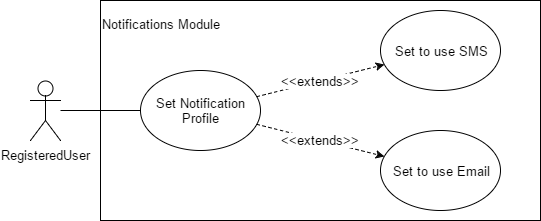

The diagram above was exported from draw.io. Its source (the exported page's mxGraphModel, read from the mxfile embedded in the PNG):
<mxGraphModel dx="872" dy="394" grid="1" gridSize="10" guides="1" tooltips="1" connect="1" arrows="1" fold="1" page="1" pageScale="1" pageWidth="850" pageHeight="1100" background="#ffffff" math="0" shadow="0">
  <root>
    <mxCell id="0" />
    <mxCell id="1" parent="0" />
    <mxCell id="2" value="" style="whiteSpace=wrap;html=1;strokeWidth=1;fontSize=13;align=center;" vertex="1" parent="1">
      <mxGeometry x="200" y="70" width="440" height="220" as="geometry" />
    </mxCell>
    <mxCell id="3" value="RegisteredUser" style="shape=umlActor;verticalLabelPosition=bottom;labelBackgroundColor=#ffffff;verticalAlign=top;html=1;strokeWidth=1;fontSize=13;align=center;" vertex="1" parent="1">
      <mxGeometry x="130" y="150" width="30" height="60" as="geometry" />
    </mxCell>
    <mxCell id="4" value="Set Notification Profile" style="ellipse;whiteSpace=wrap;html=1;strokeWidth=1;fontSize=13;align=center;" vertex="1" parent="1">
      <mxGeometry x="240" y="140" width="120" height="80" as="geometry" />
    </mxCell>
    <mxCell id="5" value="" style="endArrow=none;html=1;fontSize=13;" edge="1" target="4" parent="1">
      <mxGeometry x="160" y="180" width="50" height="50" as="geometry">
        <mxPoint x="160" y="180" as="sourcePoint" />
        <mxPoint x="240" y="30" as="targetPoint" />
      </mxGeometry>
    </mxCell>
    <mxCell id="19" value="Notifications Module" style="text;html=1;fontSize=13;" vertex="1" parent="1">
      <mxGeometry x="200" y="80" width="140" height="30" as="geometry" />
    </mxCell>
    <mxCell id="21" value="Set to use SMS" style="ellipse;whiteSpace=wrap;html=1;strokeWidth=1;fontSize=13;align=center;" vertex="1" parent="1">
      <mxGeometry x="480" y="80" width="120" height="80" as="geometry" />
    </mxCell>
    <mxCell id="22" value="&amp;lt;&amp;lt;extends&amp;gt;&amp;gt;" style="endArrow=classic;html=1;fontSize=13;endFill=1;dashed=1;" edge="1" parent="1" source="4" target="21">
      <mxGeometry x="300" y="200" width="50" height="50" as="geometry">
        <mxPoint x="350.0638912037541" y="182.04648419981834" as="sourcePoint" />
        <mxPoint x="409.83712534977644" y="208.05374234052715" as="targetPoint" />
      </mxGeometry>
    </mxCell>
    <mxCell id="23" value="Set to use Email" style="ellipse;whiteSpace=wrap;html=1;strokeWidth=1;fontSize=13;align=center;" vertex="1" parent="1">
      <mxGeometry x="480" y="200" width="120" height="80" as="geometry" />
    </mxCell>
    <mxCell id="24" value="&amp;lt;&amp;lt;extends&amp;gt;&amp;gt;" style="endArrow=classic;html=1;fontSize=13;endFill=1;dashed=1;" edge="1" parent="1" source="4" target="23">
      <mxGeometry x="300" y="200" width="50" height="50" as="geometry">
        <mxPoint x="359.39993597804255" y="154.35700608208595" as="sourcePoint" />
        <mxPoint x="500.6145044646853" y="140.71014380147255" as="targetPoint" />
      </mxGeometry>
    </mxCell>
  </root>
</mxGraphModel>